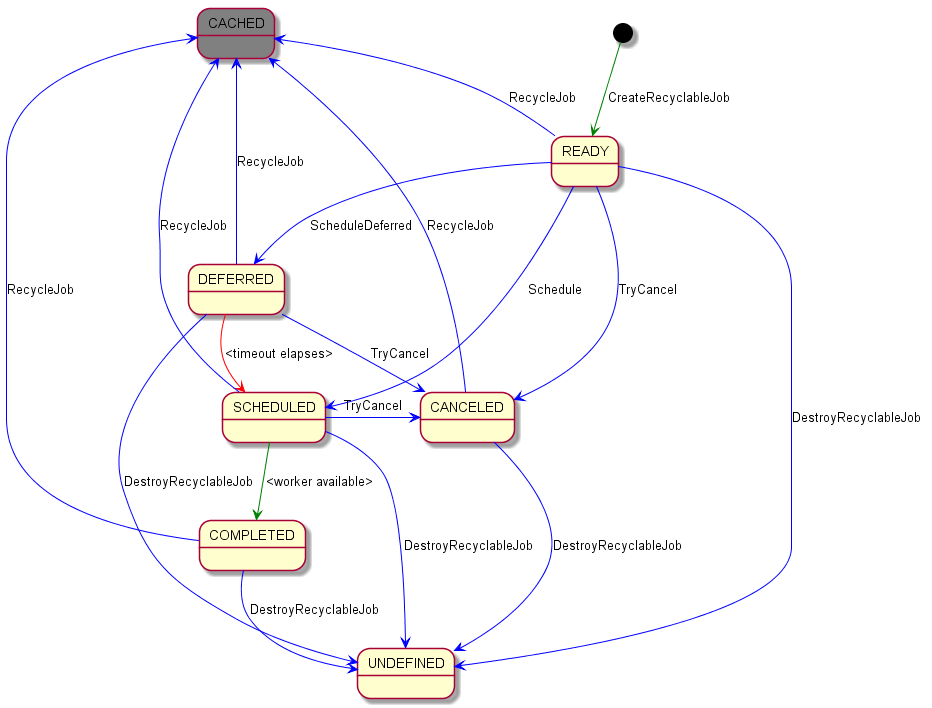

The diagram above was rendered by PlantUML. Its source (embedded in the PNG):
@startuml

skinparam classFontSize 8
skinparam classFontName Helvetica
skinparam state {
  BackgroundColor<<Cached>> Gray
}
state READY {
}
state SCHEDULED {
}
state DEFERRED {
}
state COMPLETED {
}
state CANCELED {
}
state UNDEFINED {
}
state CACHED <<Cached>> {
}

[*] --[#green]> READY : CreateRecyclableJob
READY --[#blue]> SCHEDULED : Schedule
READY --[#blue]> DEFERRED : ScheduleDeferred
DEFERRED --[#red]> SCHEDULED : <timeout elapses>
SCHEDULED --[#green]> COMPLETED : <worker available>
COMPLETED -up[#blue]-> CACHED : RecycleJob
COMPLETED --[#blue]> UNDEFINED : DestroyRecyclableJob

READY -right[#blue]-> CANCELED : TryCancel
DEFERRED -right[#blue]-> CANCELED : TryCancel
SCHEDULED -right[#blue]-> CANCELED : TryCancel

CANCELED --[#blue]> CACHED : RecycleJob
CANCELED --[#blue]> UNDEFINED : DestroyRecyclableJob

READY -up[#blue]-> CACHED : RecycleJob
DEFERRED -up[#blue]-> CACHED : RecycleJob
SCHEDULED -up[#blue]-> CACHED : RecycleJob

READY --[#blue]> UNDEFINED : DestroyRecyclableJob
DEFERRED --[#blue]> UNDEFINED : DestroyRecyclableJob
SCHEDULED --[#blue]> UNDEFINED : DestroyRecyclableJob

@enduml